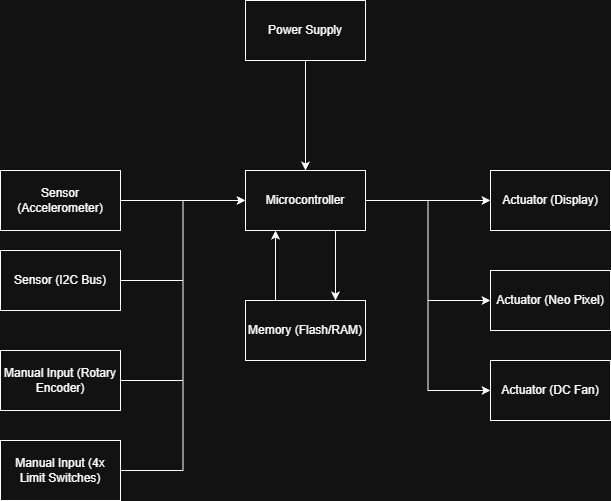

The diagram above was exported from draw.io. Its source (the exported page's mxGraphModel, read from the mxfile embedded in the PNG):
<mxGraphModel dx="1426" dy="777" grid="1" gridSize="10" guides="1" tooltips="1" connect="1" arrows="1" fold="1" page="1" pageScale="1" pageWidth="850" pageHeight="1100" math="0" shadow="0">
  <root>
    <mxCell id="0" />
    <mxCell id="1" parent="0" />
    <mxCell id="xsJGX-pOOjwStizy7wSM-35" edge="1" parent="1" source="xsJGX-pOOjwStizy7wSM-25" style="edgeStyle=orthogonalEdgeStyle;rounded=0;orthogonalLoop=1;jettySize=auto;html=1;" target="xsJGX-pOOjwStizy7wSM-26" value="">
      <mxGeometry relative="1" as="geometry" />
    </mxCell>
    <mxCell id="xsJGX-pOOjwStizy7wSM-25" parent="1" style="whiteSpace=wrap;html=1;" value="Power Supply" vertex="1">
      <mxGeometry height="60" width="120" x="365" y="170" as="geometry" />
    </mxCell>
    <mxCell id="xsJGX-pOOjwStizy7wSM-36" edge="1" parent="1" source="xsJGX-pOOjwStizy7wSM-26" style="edgeStyle=orthogonalEdgeStyle;rounded=0;orthogonalLoop=1;jettySize=auto;html=1;exitX=1;exitY=0.5;exitDx=0;exitDy=0;entryX=0;entryY=0.5;entryDx=0;entryDy=0;" target="xsJGX-pOOjwStizy7wSM-28">
      <mxGeometry relative="1" as="geometry" />
    </mxCell>
    <mxCell id="xsJGX-pOOjwStizy7wSM-37" edge="1" parent="1" source="xsJGX-pOOjwStizy7wSM-26" style="edgeStyle=orthogonalEdgeStyle;rounded=0;orthogonalLoop=1;jettySize=auto;html=1;exitX=1;exitY=0.5;exitDx=0;exitDy=0;entryX=0;entryY=0.5;entryDx=0;entryDy=0;" target="xsJGX-pOOjwStizy7wSM-29">
      <mxGeometry relative="1" as="geometry" />
    </mxCell>
    <mxCell id="xsJGX-pOOjwStizy7wSM-38" edge="1" parent="1" source="xsJGX-pOOjwStizy7wSM-26" style="edgeStyle=orthogonalEdgeStyle;rounded=0;orthogonalLoop=1;jettySize=auto;html=1;exitX=1;exitY=0.5;exitDx=0;exitDy=0;entryX=0;entryY=0.5;entryDx=0;entryDy=0;" target="xsJGX-pOOjwStizy7wSM-30">
      <mxGeometry relative="1" as="geometry" />
    </mxCell>
    <mxCell id="xsJGX-pOOjwStizy7wSM-47" edge="1" parent="1" source="xsJGX-pOOjwStizy7wSM-26" style="edgeStyle=orthogonalEdgeStyle;rounded=0;orthogonalLoop=1;jettySize=auto;html=1;exitX=0.75;exitY=1;exitDx=0;exitDy=0;entryX=0.75;entryY=0;entryDx=0;entryDy=0;" target="xsJGX-pOOjwStizy7wSM-34">
      <mxGeometry relative="1" as="geometry" />
    </mxCell>
    <mxCell id="xsJGX-pOOjwStizy7wSM-26" parent="1" style="whiteSpace=wrap;html=1;" value="Microcontroller" vertex="1">
      <mxGeometry height="60" width="120" x="365" y="340" as="geometry" />
    </mxCell>
    <mxCell id="xsJGX-pOOjwStizy7wSM-39" edge="1" parent="1" source="xsJGX-pOOjwStizy7wSM-27" style="edgeStyle=orthogonalEdgeStyle;rounded=0;orthogonalLoop=1;jettySize=auto;html=1;entryX=0;entryY=0.5;entryDx=0;entryDy=0;" target="xsJGX-pOOjwStizy7wSM-26">
      <mxGeometry relative="1" as="geometry" />
    </mxCell>
    <mxCell id="xsJGX-pOOjwStizy7wSM-27" parent="1" style="whiteSpace=wrap;html=1;" value="Sensor (Accelerometer)" vertex="1">
      <mxGeometry height="60" width="120" x="120" y="340" as="geometry" />
    </mxCell>
    <mxCell id="xsJGX-pOOjwStizy7wSM-28" parent="1" style="whiteSpace=wrap;html=1;" value="Actuator (Display)" vertex="1">
      <mxGeometry height="60" width="120" x="610" y="340" as="geometry" />
    </mxCell>
    <mxCell id="xsJGX-pOOjwStizy7wSM-29" parent="1" style="whiteSpace=wrap;html=1;" value="Actuator (Neo Pixel)" vertex="1">
      <mxGeometry height="60" width="120" x="610" y="440" as="geometry" />
    </mxCell>
    <mxCell id="xsJGX-pOOjwStizy7wSM-30" parent="1" style="whiteSpace=wrap;html=1;" value="Actuator (DC Fan)" vertex="1">
      <mxGeometry height="60" width="120" x="610" y="530" as="geometry" />
    </mxCell>
    <mxCell id="xsJGX-pOOjwStizy7wSM-44" edge="1" parent="1" source="xsJGX-pOOjwStizy7wSM-31" style="edgeStyle=orthogonalEdgeStyle;rounded=0;orthogonalLoop=1;jettySize=auto;html=1;entryX=0;entryY=0.5;entryDx=0;entryDy=0;" target="xsJGX-pOOjwStizy7wSM-26">
      <mxGeometry relative="1" as="geometry" />
    </mxCell>
    <mxCell id="xsJGX-pOOjwStizy7wSM-31" parent="1" style="whiteSpace=wrap;html=1;" value="Manual Input (Rotary Encoder)" vertex="1">
      <mxGeometry height="60" width="120" x="120" y="520" as="geometry" />
    </mxCell>
    <mxCell id="xsJGX-pOOjwStizy7wSM-45" edge="1" parent="1" source="xsJGX-pOOjwStizy7wSM-32" style="edgeStyle=orthogonalEdgeStyle;rounded=0;orthogonalLoop=1;jettySize=auto;html=1;entryX=0;entryY=0.5;entryDx=0;entryDy=0;" target="xsJGX-pOOjwStizy7wSM-26">
      <mxGeometry relative="1" as="geometry" />
    </mxCell>
    <mxCell id="xsJGX-pOOjwStizy7wSM-32" parent="1" style="whiteSpace=wrap;html=1;" value="Manual Input (4x Limit Switches)" vertex="1">
      <mxGeometry height="60" width="120" x="120" y="610" as="geometry" />
    </mxCell>
    <mxCell id="xsJGX-pOOjwStizy7wSM-42" edge="1" parent="1" source="xsJGX-pOOjwStizy7wSM-33" style="edgeStyle=orthogonalEdgeStyle;rounded=0;orthogonalLoop=1;jettySize=auto;html=1;entryX=0;entryY=0.5;entryDx=0;entryDy=0;" target="xsJGX-pOOjwStizy7wSM-26">
      <mxGeometry relative="1" as="geometry" />
    </mxCell>
    <mxCell id="xsJGX-pOOjwStizy7wSM-33" parent="1" style="whiteSpace=wrap;html=1;" value="Sensor (I2C Bus)" vertex="1">
      <mxGeometry height="60" width="120" x="120" y="420" as="geometry" />
    </mxCell>
    <mxCell id="xsJGX-pOOjwStizy7wSM-48" edge="1" parent="1" source="xsJGX-pOOjwStizy7wSM-34" style="edgeStyle=orthogonalEdgeStyle;rounded=0;orthogonalLoop=1;jettySize=auto;html=1;exitX=0.25;exitY=0;exitDx=0;exitDy=0;entryX=0.25;entryY=1;entryDx=0;entryDy=0;" target="xsJGX-pOOjwStizy7wSM-26">
      <mxGeometry relative="1" as="geometry" />
    </mxCell>
    <mxCell id="xsJGX-pOOjwStizy7wSM-34" parent="1" style="whiteSpace=wrap;html=1;" value="Memory (Flash/RAM)" vertex="1">
      <mxGeometry height="60" width="120" x="365" y="470" as="geometry" />
    </mxCell>
  </root>
</mxGraphModel>